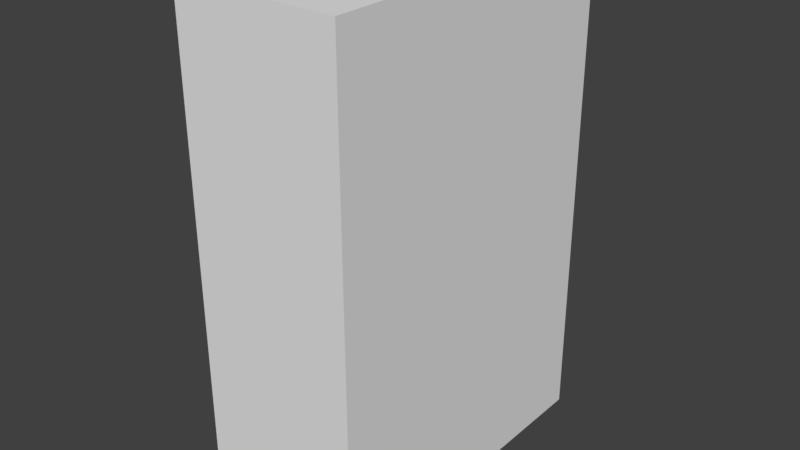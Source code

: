 # Source: elevator_button.blend  (saved by Blender 2.79.0; exported with 4.5.12 LTS)
import bpy
from mathutils import Matrix  # noqa: F401  (used for matrix-valued properties, if any)

bpy.ops.wm.read_factory_settings(use_empty=True)
scene = bpy.context.scene
scene.name = 'Scene'

# ---- collections
col_collection_1 = bpy.data.collections.new('Collection 1'); scene.collection.children.link(col_collection_1)

# ---- materials (node trees are filled in below, after node groups)
mat_material = bpy.data.materials.new('Material')
mat_material.alpha_threshold = 0.0
mat_material.use_transparent_shadow = False
mat_material.roughness = 0.5
mat_material.line_color = (0.0, 0.0, 0.0, 1.0)

# ---- material node trees

# ---- world
world_world = bpy.data.worlds.new('World'); scene.world = world_world
world_world.color = (0.05088, 0.05088, 0.05088)
world_world.use_sun_shadow = False
world_world.sun_shadow_jitter_overblur = 0.0
world_world.cycles.sampling_method = 'MANUAL'

# ---- meshes
me_cube = bpy.data.meshes.new('Cube')
me_cube.from_pydata([(1.0, 1.0, -1.0), (1.0, -1.0, -1.0), (-1.0, -1.0, -1.0), (-1.0, 1.0, -1.0), (1.0, 1.0, 1.0), (1.0, -1.0, 1.0), (-1.0, -1.0, 1.0), (-1.0, 1.0, 1.0)], [], [(0, 1, 2, 3), (4, 7, 6, 5), (0, 4, 5, 1), (1, 5, 6, 2), (4, 0, 3, 7)])
_uv = me_cube.uv_layers.new(name='UVMap')
_uv.uv.foreach_set('vector', [0.3327, 0.003239, 0.666, 0.003239, 0.666, 0.4616, 0.3327, 0.4616, 0.08333, 0.5371, 0.08333, 0.9954, 4.967e-08, 0.9954, 0.0, 0.5371, 1.001, 0.9987, 0.543, 0.9987, 0.543, 0.6654, 1.001, 0.6654, 2.98e-08, 0.4583, 0.0, 1.291e-07, 0.3333, 0.0, 0.3333, 0.4583, 0.08333, 0.5371, 0.4167, 0.5371, 0.4167, 0.9954, 0.08333, 0.9954])
me_cube.materials.append(mat_material)
me_cube.use_remesh_preserve_volume = False
me_cube.use_remesh_preserve_attributes = False
me_cube.use_mirror_vertex_groups = False
me_cube.update()

# ---- objects
ob_cube = bpy.data.objects.new('Cube', me_cube)

# ---- transforms, parenting, visibility, modifiers, constraints
ob_cube.location = (0.0, 0.0, 0.0)
ob_cube.rotation_euler = (0.003491, -0.0, 0.0)
ob_cube.scale = (0.2, 0.4, 0.6)
ob_cube.lock_rotations_4d = False
ob_cube.empty_display_type = 'ARROWS'
ob_cube.lineart.crease_threshold = 0.0

# ---- collection membership
col_collection_1.objects.link(ob_cube)

# ---- scene / render settings (as saved in the file)
scene.frame_start = 1; scene.frame_end = 250; scene.frame_set(1)
scene.render.engine = 'BLENDER_EEVEE_NEXT'
scene.render.resolution_percentage = 50
scene.render.dither_intensity = 0.0
scene.cycles.use_denoising = False
scene.cycles.samples = 128
scene.cycles.sampling_pattern = 'TABULATED_SOBOL'
scene.cycles.use_adaptive_sampling = False
scene.cycles.use_light_tree = False
scene.cycles.blur_glossy = 0.0
scene.cycles.sample_clamp_indirect = 0.0
scene.view_settings.view_transform = 'Standard'
bpy.context.view_layer.update()

# ---- added for rendering (the .blend has no active camera and no usable light): camera, sun
cam_auto = bpy.data.cameras.new('AutoCamera')
cam_auto.lens = 50.0
cam_auto.sensor_width = 36.0
cam_auto.clip_end = 1000.0
ob_auto_camera = bpy.data.objects.new('AutoCamera', cam_auto)
scene.collection.objects.link(ob_auto_camera)
ob_auto_camera.location = (1.3889, -1.66668, 1.11112)
ob_auto_camera.rotation_euler = (1.09748, -7.21219e-08, 0.694738)
scene.camera = ob_auto_camera
light_auto_sun = bpy.data.lights.new('AutoSun', 'SUN')
light_auto_sun.energy = 3.0
light_auto_sun.angle = 0.0523599
ob_auto_sun = bpy.data.objects.new('AutoSun', light_auto_sun)
scene.collection.objects.link(ob_auto_sun)
ob_auto_sun.rotation_euler = (0.872665, 0.174533, 0.523599)
bpy.context.view_layer.update()
